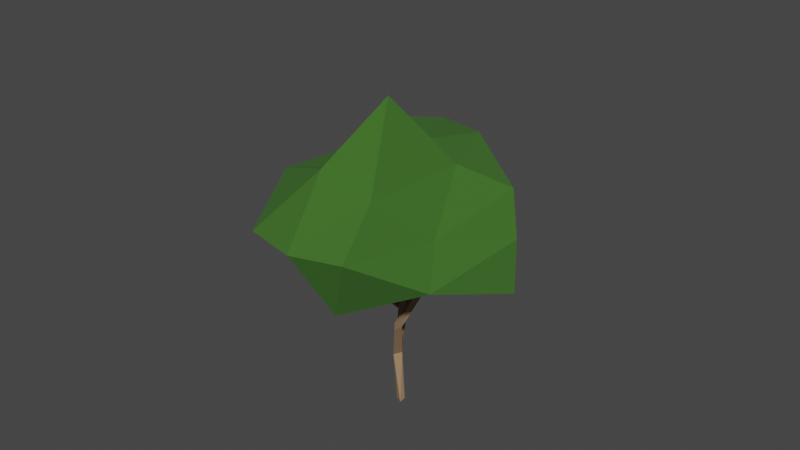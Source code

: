 # Source: leafy_tree1.blend  (saved by Blender 3.1.7; exported with 4.5.12 LTS)
import bpy
from mathutils import Matrix  # noqa: F401  (used for matrix-valued properties, if any)

bpy.ops.wm.read_factory_settings(use_empty=True)
scene = bpy.context.scene
scene.name = 'Scene'

# ---- collections
col_collection = bpy.data.collections.new('Collection'); scene.collection.children.link(col_collection)
col_tree = bpy.data.collections.new('Tree'); col_collection.children.link(col_tree)

# ---- materials (node trees are filled in below, after node groups)
mat_base = bpy.data.materials.new('Base')
mat_base.use_transparent_shadow = False
mat_leaves = bpy.data.materials.new('Leaves')
mat_leaves.use_transparent_shadow = False

# ---- material node trees
mat_base.use_nodes = True; mat_base.node_tree.nodes.clear()
_N = mat_base.node_tree.nodes; _L = mat_base.node_tree.links
n0 = _N.new('ShaderNodeBsdfPrincipled'); n0.name = 'Principled BSDF'; n0.location = (10, 300)
n0.distribution = 'GGX'
n0.subsurface_method = 'RANDOM_WALK_SKIN'
n0.inputs[0].default_value = (0.3715, 0.2315, 0.1257, 1.0)
n0.inputs[2].default_value = 0.9895
n0.inputs[3].default_value = 1.45
n0.inputs[27].default_value = (0.0, 0.0, 0.0, 1.0)
n0.inputs[28].default_value = 1.0
n1 = _N.new('ShaderNodeOutputMaterial'); n1.name = 'Material Output'; n1.location = (300, 300)
_L.new(n0.outputs[0], n1.inputs[0])
n1.is_active_output = True
mat_leaves.use_nodes = True; mat_leaves.node_tree.nodes.clear()
_N = mat_leaves.node_tree.nodes; _L = mat_leaves.node_tree.links
n0 = _N.new('ShaderNodeBsdfPrincipled'); n0.name = 'Principled BSDF'; n0.location = (10, 300)
n0.distribution = 'GGX'
n0.subsurface_method = 'RANDOM_WALK_SKIN'
n0.inputs[0].default_value = (0.04076, 0.1352, 0.01544, 1.0)
n0.inputs[2].default_value = 1.0
n0.inputs[3].default_value = 1.45
n0.inputs[27].default_value = (0.0, 0.0, 0.0, 1.0)
n0.inputs[28].default_value = 1.0
n1 = _N.new('ShaderNodeOutputMaterial'); n1.name = 'Material Output'; n1.location = (300, 300)
_L.new(n0.outputs[0], n1.inputs[0])
n1.is_active_output = True

# ---- world
world_world = bpy.data.worlds.new('World'); scene.world = world_world
world_world.use_nodes = True; world_world.node_tree.nodes.clear()
_N = world_world.node_tree.nodes; _L = world_world.node_tree.links
n0 = _N.new('ShaderNodeOutputWorld'); n0.name = 'World Output'; n0.location = (300, 300)
n1 = _N.new('ShaderNodeBackground'); n1.name = 'Background'; n1.location = (10, 300)
n1.inputs[0].default_value = (0.05088, 0.05088, 0.05088, 1.0)
_L.new(n1.outputs[0], n0.inputs[0])
n0.is_active_output = True
world_world.color = (0.05088, 0.05088, 0.05088)
world_world.use_sun_shadow = False
world_world.sun_shadow_jitter_overblur = 0.0

# ---- meshes
me_plane = bpy.data.meshes.new('Plane')
me_plane.from_pydata([(0.4709, 5.698, 11.67), (0.5027, 5.261, 11.91), (0.01679, 5.288, 12.02), (3.741, -1.853, 11.97), (3.414, -1.5, 12.11), (3.721, -1.147, 11.93), (0.3559, -0.4334, 11.0), (-0.00396, -0.006622, 11.03), (-2.518, -2.747, 10.32), (-2.297, -2.472, 10.67), (-1.907, -2.785, 10.67), (0.1824, 0.08114, -0.5461), (-0.3408, -0.5224, 3.289), (0.3531, -0.02414, 7.279), (-0.01344, -0.3761, 7.222), (0.1837, -0.4181, -0.5779), (-0.3199, -0.1702, -0.5342), (-0.04118, 0.06365, 3.283), (-0.5644, -0.06761, 3.347), (0.1733, -0.1742, 4.561), (-0.373, 0.07439, 6.716), (-1.068, 3.465, 7.829), (0.1398, 0.3717, 6.798), (-0.5295, 3.395, 8.152), (-0.997, 3.15, 8.247), (-0.01506, 5.726, 11.78), (1.164, -2.215, 6.739), (0.8835, -1.864, 6.967), (1.404, -1.701, 6.829), (4.048, -1.5, 11.8), (-0.246, 0.106, 7.343), (0.5533, 0.02603, 11.0), (-2.128, -3.06, 10.32)], [], [(15, 16, 11), (22, 18, 20), (18, 16, 12), (26, 18, 12), (19, 18, 27), (26, 17, 28), (28, 17, 19), (22, 20, 21), (24, 21, 30), (1, 23, 0), (29, 28, 5), (20, 14, 32), (10, 32, 14), (25, 1, 0), (32, 9, 8), (22, 19, 17), (7, 6, 31), (19, 14, 18), (15, 17, 12), (22, 17, 18), (20, 18, 14), (16, 17, 11), (12, 16, 15), (5, 3, 29), (23, 30, 13), (17, 26, 12), (26, 27, 18), (28, 19, 27), (30, 21, 20), (23, 13, 22), (25, 23, 21), (23, 22, 21), (23, 2, 24), (24, 25, 21), (28, 3, 26), (3, 27, 26), (4, 28, 27), (13, 6, 14), (30, 6, 7), (30, 31, 13), (8, 30, 20), (8, 20, 32), (9, 14, 30), (25, 2, 1), (32, 10, 9), (22, 13, 19), (19, 13, 14), (15, 11, 17), (16, 18, 17), (5, 4, 3), (23, 24, 30), (25, 0, 23), (23, 1, 2), (24, 2, 25), (28, 29, 3), (3, 4, 27), (4, 5, 28), (13, 31, 6), (30, 14, 6), (30, 7, 31), (8, 9, 30), (9, 10, 14)])
me_plane.materials.append(mat_base)
me_plane.use_remesh_fix_poles = True
me_plane.use_remesh_preserve_attributes = False
me_plane.update()
me_icosphere_006 = bpy.data.meshes.new('Icosphere.006')
me_icosphere_006.from_pydata([(0.5307, 0.8812, -0.3195), (3.237, 0.01573, -0.2805), (0.09643, -0.1365, -0.1595), (-0.547, 0.7741, -0.1095), (0.2234, 1.675, -0.2499), (2.459, 1.235, -0.2122), (1.16, -0.6689, 0.4703), (-0.5176, -0.2961, 0.5078), (-0.07815, 1.156, 0.1773), (1.762, 1.676, 0.07759), (3.363, 0.6037, 0.1268), (1.77, 0.5821, 0.8269), (0.4259, 0.3903, -0.2651), (1.864, 0.4478, -0.4721), (1.666, 0.0003457, -0.1314), (2.763, 0.6228, -0.02145), (1.516, 1.148, -0.561), (-0.08319, 0.8364, -0.5147), (-0.282, 0.2703, -0.2684), (0.4354, 1.125, -0.1252), (-0.1153, 1.14, -0.1401), (1.391, 1.327, -0.1234), (3.354, 0.3134, -0.06737), (2.896, 0.8963, -0.04152), (0.617, -0.6212, 0.07585), (2.224, -0.4992, 0.1183), (-0.6266, 0.2203, 0.1946), (-0.1764, -0.1518, 0.2656), (0.08285, 1.347, 0.02446), (-0.3422, 1.012, 0.07521), (2.107, 1.392, -0.09093), (1.024, 1.446, -0.04525), (2.202, -0.02556, 0.1804), (0.301, -0.6274, 0.5394), (-0.3988, 0.4909, 0.461), (0.7985, 1.5, 0.2203), (2.645, 1.224, 0.1936), (1.444, -0.09698, 0.5208), (2.534, 0.5771, 0.3427), (0.6188, 0.1345, 0.6381), (0.8564, 0.7765, 0.2519), (1.738, 0.9912, 0.2985)], [], [(0, 13, 12), (1, 13, 15), (0, 12, 17), (0, 17, 19), (0, 19, 16), (1, 15, 22), (2, 14, 24), (3, 18, 26), (4, 20, 28), (5, 21, 30), (1, 22, 25), (2, 24, 27), (3, 26, 29), (4, 28, 31), (5, 30, 23), (6, 32, 37), (7, 33, 39), (8, 34, 40), (9, 35, 41), (10, 36, 38), (38, 41, 11), (38, 36, 41), (36, 9, 41), (41, 40, 11), (41, 35, 40), (35, 8, 40), (40, 39, 11), (40, 34, 39), (34, 7, 39), (39, 37, 11), (39, 33, 37), (33, 6, 37), (37, 38, 11), (37, 32, 38), (32, 10, 38), (23, 36, 10), (23, 30, 36), (30, 9, 36), (31, 35, 9), (31, 28, 35), (28, 8, 35), (29, 34, 8), (29, 26, 34), (26, 7, 34), (27, 33, 7), (27, 24, 33), (24, 6, 33), (25, 32, 6), (25, 22, 32), (22, 10, 32), (30, 31, 9), (30, 21, 31), (21, 4, 31), (28, 29, 8), (28, 20, 29), (20, 3, 29), (26, 27, 7), (26, 18, 27), (18, 2, 27), (24, 25, 6), (24, 14, 25), (14, 1, 25), (22, 23, 10), (22, 15, 23), (15, 5, 23), (16, 21, 5), (16, 19, 21), (19, 4, 21), (19, 20, 4), (19, 17, 20), (17, 3, 20), (17, 18, 3), (17, 12, 18), (12, 2, 18), (15, 16, 5), (15, 13, 16), (13, 0, 16), (12, 14, 2), (12, 13, 14), (13, 1, 14)])
_uv = me_icosphere_006.uv_layers.new(name='UVMap')
_uv.uv.foreach_set('vector', [0.1818, 0.0, 0.2273, 0.07873, 0.1364, 0.07873, 0.2727, 0.1575, 0.3182, 0.07873, 0.3636, 0.1575, 0.9091, 0.0, 0.9545, 0.07873, 0.8636, 0.07873, 0.7273, 0.0, 0.7727, 0.07873, 0.6818, 0.07873, 0.5455, 0.0, 0.5909, 0.07873, 0.5, 0.07873, 0.2727, 0.1575, 0.3636, 0.1575, 0.3182, 0.2362, 0.09091, 0.1575, 0.1818, 0.1575, 0.1364, 0.2362, 0.8182, 0.1575, 0.9091, 0.1575, 0.8636, 0.2362, 0.6364, 0.1575, 0.7273, 0.1575, 0.6818, 0.2362, 0.4545, 0.1575, 0.5455, 0.1575, 0.5, 0.2362, 0.2727, 0.1575, 0.3182, 0.2362, 0.2273, 0.2362, 0.09091, 0.1575, 0.1364, 0.2362, 0.04546, 0.2362, 0.8182, 0.1575, 0.8636, 0.2362, 0.7727, 0.2362, 0.6364, 0.1575, 0.6818, 0.2362, 0.5909, 0.2362, 0.4545, 0.1575, 0.5, 0.2362, 0.4091, 0.2362, 0.1818, 0.3149, 0.2727, 0.3149, 0.2273, 0.3937, 0.0, 0.3149, 0.09091, 0.3149, 0.04546, 0.3937, 0.7273, 0.3149, 0.8182, 0.3149, 0.7727, 0.3937, 0.5455, 0.3149, 0.6364, 0.3149, 0.5909, 0.3937, 0.3636, 0.3149, 0.4545, 0.3149, 0.4091, 0.3937, 0.4091, 0.3937, 0.5, 0.3937, 0.4545, 0.4724, 0.4091, 0.3937, 0.4545, 0.3149, 0.5, 0.3937, 0.4545, 0.3149, 0.5455, 0.3149, 0.5, 0.3937, 0.5909, 0.3937, 0.6818, 0.3937, 0.6364, 0.4724, 0.5909, 0.3937, 0.6364, 0.3149, 0.6818, 0.3937, 0.6364, 0.3149, 0.7273, 0.3149, 0.6818, 0.3937, 0.7727, 0.3937, 0.8636, 0.3937, 0.8182, 0.4724, 0.7727, 0.3937, 0.8182, 0.3149, 0.8636, 0.3937, 0.8182, 0.3149, 0.9091, 0.3149, 0.8636, 0.3937, 0.04546, 0.3937, 0.1364, 0.3937, 0.09091, 0.4724, 0.04546, 0.3937, 0.09091, 0.3149, 0.1364, 0.3937, 0.09091, 0.3149, 0.1818, 0.3149, 0.1364, 0.3937, 0.2273, 0.3937, 0.3182, 0.3937, 0.2727, 0.4724, 0.2273, 0.3937, 0.2727, 0.3149, 0.3182, 0.3937, 0.2727, 0.3149, 0.3636, 0.3149, 0.3182, 0.3937, 0.4091, 0.2362, 0.4545, 0.3149, 0.3636, 0.3149, 0.4091, 0.2362, 0.5, 0.2362, 0.4545, 0.3149, 0.5, 0.2362, 0.5455, 0.3149, 0.4545, 0.3149, 0.5909, 0.2362, 0.6364, 0.3149, 0.5455, 0.3149, 0.5909, 0.2362, 0.6818, 0.2362, 0.6364, 0.3149, 0.6818, 0.2362, 0.7273, 0.3149, 0.6364, 0.3149, 0.7727, 0.2362, 0.8182, 0.3149, 0.7273, 0.3149, 0.7727, 0.2362, 0.8636, 0.2362, 0.8182, 0.3149, 0.8636, 0.2362, 0.9091, 0.3149, 0.8182, 0.3149, 0.04546, 0.2362, 0.09091, 0.3149, 0.0, 0.3149, 0.04546, 0.2362, 0.1364, 0.2362, 0.09091, 0.3149, 0.1364, 0.2362, 0.1818, 0.3149, 0.09091, 0.3149, 0.2273, 0.2362, 0.2727, 0.3149, 0.1818, 0.3149, 0.2273, 0.2362, 0.3182, 0.2362, 0.2727, 0.3149, 0.3182, 0.2362, 0.3636, 0.3149, 0.2727, 0.3149, 0.5, 0.2362, 0.5909, 0.2362, 0.5455, 0.3149, 0.5, 0.2362, 0.5455, 0.1575, 0.5909, 0.2362, 0.5455, 0.1575, 0.6364, 0.1575, 0.5909, 0.2362, 0.6818, 0.2362, 0.7727, 0.2362, 0.7273, 0.3149, 0.6818, 0.2362, 0.7273, 0.1575, 0.7727, 0.2362, 0.7273, 0.1575, 0.8182, 0.1575, 0.7727, 0.2362, 0.8636, 0.2362, 0.9545, 0.2362, 0.9091, 0.3149, 0.8636, 0.2362, 0.9091, 0.1575, 0.9545, 0.2362, 0.9091, 0.1575, 1.0, 0.1575, 0.9545, 0.2362, 0.1364, 0.2362, 0.2273, 0.2362, 0.1818, 0.3149, 0.1364, 0.2362, 0.1818, 0.1575, 0.2273, 0.2362, 0.1818, 0.1575, 0.2727, 0.1575, 0.2273, 0.2362, 0.3182, 0.2362, 0.4091, 0.2362, 0.3636, 0.3149, 0.3182, 0.2362, 0.3636, 0.1575, 0.4091, 0.2362, 0.3636, 0.1575, 0.4545, 0.1575, 0.4091, 0.2362, 0.5, 0.07873, 0.5455, 0.1575, 0.4545, 0.1575, 0.5, 0.07873, 0.5909, 0.07873, 0.5455, 0.1575, 0.5909, 0.07873, 0.6364, 0.1575, 0.5455, 0.1575, 0.6818, 0.07873, 0.7273, 0.1575, 0.6364, 0.1575, 0.6818, 0.07873, 0.7727, 0.07873, 0.7273, 0.1575, 0.7727, 0.07873, 0.8182, 0.1575, 0.7273, 0.1575, 0.8636, 0.07873, 0.9091, 0.1575, 0.8182, 0.1575, 0.8636, 0.07873, 0.9545, 0.07873, 0.9091, 0.1575, 0.9545, 0.07873, 1.0, 0.1575, 0.9091, 0.1575, 0.3636, 0.1575, 0.4091, 0.07873, 0.4545, 0.1575, 0.3636, 0.1575, 0.3182, 0.07873, 0.4091, 0.07873, 0.3182, 0.07873, 0.3636, 0.0, 0.4091, 0.07873, 0.1364, 0.07873, 0.1818, 0.1575, 0.09091, 0.1575, 0.1364, 0.07873, 0.2273, 0.07873, 0.1818, 0.1575, 0.2273, 0.07873, 0.2727, 0.1575, 0.1818, 0.1575])
me_icosphere_006.materials.append(mat_leaves)
me_icosphere_006.use_remesh_fix_poles = True
me_icosphere_006.use_remesh_preserve_attributes = False
me_icosphere_006.update()

# ---- objects
ob_stem = bpy.data.objects.new('Stem', me_plane)
ob_icosphere_005 = bpy.data.objects.new('Icosphere.005', me_icosphere_006)

# ---- transforms, parenting, visibility, modifiers, constraints
ob_stem.location = (-1.49e-08, 0.0, 0.0)
ob_stem.scale = (0.2685, 0.2685, 0.2685)
ob_icosphere_005.parent = ob_stem
ob_icosphere_005.matrix_parent_inverse = Matrix(((3.724, -0.0, 0.0, 5.55e-08), (-0.0, 3.724, -0.0, 0.0), (0.0, -0.0, 3.724, -0.0), (-0.0, 0.0, -0.0, 1.0)))
ob_icosphere_005.location = (-0.7361, -1.305, 2.992)
ob_icosphere_005.rotation_euler = (0.3616, -0.1912, 0.4437)
ob_icosphere_005.scale = (1.001, 2.065, 3.307)

# ---- collection membership
col_collection.objects.link(ob_stem)
col_tree.objects.link(ob_icosphere_005)

# ---- scene / render settings (as saved in the file)
scene.frame_start = 1; scene.frame_end = 250; scene.frame_set(1)
scene.render.engine = 'BLENDER_EEVEE_NEXT'
scene.cycles.sampling_pattern = 'TABULATED_SOBOL'
scene.cycles.use_light_tree = False
scene.view_settings.view_transform = 'Filmic'
bpy.context.view_layer.update()

# ---- added for rendering (the .blend has no active camera and no usable light): camera, sun
cam_auto = bpy.data.cameras.new('AutoCamera')
cam_auto.lens = 50.0
cam_auto.sensor_width = 36.0
cam_auto.clip_end = 1000.0
ob_auto_camera = bpy.data.objects.new('AutoCamera', cam_auto)
scene.collection.objects.link(ob_auto_camera)
ob_auto_camera.location = (11.1612, -13.4538, 12.5288)
ob_auto_camera.rotation_euler = (1.09748, -7.21219e-08, 0.694738)
scene.camera = ob_auto_camera
light_auto_sun = bpy.data.lights.new('AutoSun', 'SUN')
light_auto_sun.energy = 3.0
light_auto_sun.angle = 0.0523599
ob_auto_sun = bpy.data.objects.new('AutoSun', light_auto_sun)
scene.collection.objects.link(ob_auto_sun)
ob_auto_sun.rotation_euler = (0.872665, 0.174533, 0.523599)
bpy.context.view_layer.update()
